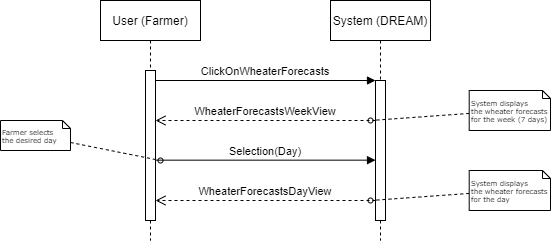

The diagram above was exported from draw.io. Its source (the exported page's mxGraphModel, read from the mxfile embedded in the PNG):
<mxGraphModel dx="1038" dy="641" grid="1" gridSize="10" guides="1" tooltips="1" connect="1" arrows="1" fold="1" page="1" pageScale="1" pageWidth="850" pageHeight="1100" math="0" shadow="0">
  <root>
    <mxCell id="0" />
    <mxCell id="1" parent="0" />
    <mxCell id="3nuBFxr9cyL0pnOWT2aG-1" value="User (Farmer)" style="shape=umlLifeline;perimeter=lifelinePerimeter;container=1;collapsible=0;recursiveResize=0;rounded=0;shadow=0;strokeWidth=1;" parent="1" vertex="1">
      <mxGeometry x="120" y="80" width="100" height="240" as="geometry" />
    </mxCell>
    <mxCell id="3nuBFxr9cyL0pnOWT2aG-2" value="" style="points=[];perimeter=orthogonalPerimeter;rounded=0;shadow=0;strokeWidth=1;" parent="3nuBFxr9cyL0pnOWT2aG-1" vertex="1">
      <mxGeometry x="45" y="70" width="10" height="150" as="geometry" />
    </mxCell>
    <mxCell id="3nuBFxr9cyL0pnOWT2aG-5" value="System (DREAM)" style="shape=umlLifeline;perimeter=lifelinePerimeter;container=1;collapsible=0;recursiveResize=0;rounded=0;shadow=0;strokeWidth=1;" parent="1" vertex="1">
      <mxGeometry x="350" y="80" width="100" height="240" as="geometry" />
    </mxCell>
    <mxCell id="3nuBFxr9cyL0pnOWT2aG-6" value="" style="points=[];perimeter=orthogonalPerimeter;rounded=0;shadow=0;strokeWidth=1;" parent="3nuBFxr9cyL0pnOWT2aG-5" vertex="1">
      <mxGeometry x="45" y="80" width="10" height="140" as="geometry" />
    </mxCell>
    <mxCell id="-ki9tW6POzLssxUiX_zL-1" value="Selection(Day)" style="verticalAlign=bottom;endArrow=block;entryX=0;entryY=0;shadow=0;strokeWidth=1;" parent="3nuBFxr9cyL0pnOWT2aG-5" source="3nuBFxr9cyL0pnOWT2aG-2" edge="1">
      <mxGeometry relative="1" as="geometry">
        <mxPoint x="-125" y="159.6600000000001" as="sourcePoint" />
        <mxPoint x="45" y="159.6600000000001" as="targetPoint" />
      </mxGeometry>
    </mxCell>
    <mxCell id="3nuBFxr9cyL0pnOWT2aG-7" value="WheaterForecastsWeekView" style="verticalAlign=bottom;endArrow=open;dashed=1;endSize=8;shadow=0;strokeWidth=1;" parent="1" source="3nuBFxr9cyL0pnOWT2aG-6" target="3nuBFxr9cyL0pnOWT2aG-2" edge="1">
      <mxGeometry relative="1" as="geometry">
        <mxPoint x="275" y="236" as="targetPoint" />
        <Array as="points">
          <mxPoint x="260" y="200" />
        </Array>
      </mxGeometry>
    </mxCell>
    <mxCell id="3nuBFxr9cyL0pnOWT2aG-8" value="ClickOnWheaterForecasts" style="verticalAlign=bottom;endArrow=block;entryX=0;entryY=0;shadow=0;strokeWidth=1;" parent="1" source="3nuBFxr9cyL0pnOWT2aG-2" target="3nuBFxr9cyL0pnOWT2aG-6" edge="1">
      <mxGeometry relative="1" as="geometry">
        <mxPoint x="275" y="160" as="sourcePoint" />
      </mxGeometry>
    </mxCell>
    <mxCell id="-ki9tW6POzLssxUiX_zL-2" style="edgeStyle=none;rounded=0;html=1;dashed=1;labelBackgroundColor=none;startArrow=none;startFill=0;startSize=5;endArrow=oval;endFill=0;endSize=5;jettySize=auto;orthogonalLoop=1;strokeWidth=1;fontFamily=Verdana;fontSize=12" parent="1" source="-ki9tW6POzLssxUiX_zL-3" edge="1">
      <mxGeometry relative="1" as="geometry">
        <mxPoint x="390" y="200" as="targetPoint" />
        <Array as="points" />
      </mxGeometry>
    </mxCell>
    <mxCell id="-ki9tW6POzLssxUiX_zL-3" value="System displays &lt;br&gt;the wheater forecasts for the week (7 days)" style="shape=note;whiteSpace=wrap;html=1;rounded=0;shadow=0;comic=0;labelBackgroundColor=none;strokeWidth=1;fontFamily=Verdana;fontSize=7;align=left;size=8;" parent="1" vertex="1">
      <mxGeometry x="488.7" y="170" width="81.3" height="40" as="geometry" />
    </mxCell>
    <mxCell id="-ki9tW6POzLssxUiX_zL-4" value="WheaterForecastsDayView" style="verticalAlign=bottom;endArrow=open;dashed=1;endSize=8;shadow=0;strokeWidth=1;" parent="1" source="3nuBFxr9cyL0pnOWT2aG-6" target="3nuBFxr9cyL0pnOWT2aG-2" edge="1">
      <mxGeometry relative="1" as="geometry">
        <mxPoint x="170.0000000000001" y="280" as="targetPoint" />
        <mxPoint x="340" y="280" as="sourcePoint" />
        <Array as="points">
          <mxPoint x="255" y="280" />
        </Array>
      </mxGeometry>
    </mxCell>
    <mxCell id="-ki9tW6POzLssxUiX_zL-5" value="Farmer&amp;nbsp;selects &lt;br&gt;the desired day" style="shape=note;whiteSpace=wrap;html=1;rounded=0;shadow=0;comic=0;labelBackgroundColor=none;strokeWidth=1;fontFamily=Verdana;fontSize=7;align=left;size=8;" parent="1" vertex="1">
      <mxGeometry x="20" y="200" width="70" height="30" as="geometry" />
    </mxCell>
    <mxCell id="-ki9tW6POzLssxUiX_zL-6" style="edgeStyle=none;rounded=0;html=1;dashed=1;labelBackgroundColor=none;startArrow=none;startFill=0;startSize=5;endArrow=oval;endFill=0;endSize=5;jettySize=auto;orthogonalLoop=1;strokeWidth=1;fontFamily=Verdana;fontSize=12" parent="1" source="-ki9tW6POzLssxUiX_zL-5" edge="1">
      <mxGeometry relative="1" as="geometry">
        <mxPoint x="180" y="240" as="targetPoint" />
        <mxPoint x="410" y="199.38357244279757" as="sourcePoint" />
        <Array as="points" />
      </mxGeometry>
    </mxCell>
    <mxCell id="1vwTF_eF5UmgLp4DnnYM-2" style="edgeStyle=none;rounded=0;html=1;dashed=1;labelBackgroundColor=none;startArrow=none;startFill=0;startSize=5;endArrow=oval;endFill=0;endSize=5;jettySize=auto;orthogonalLoop=1;strokeWidth=1;fontFamily=Verdana;fontSize=12" parent="1" source="1vwTF_eF5UmgLp4DnnYM-3" edge="1">
      <mxGeometry relative="1" as="geometry">
        <mxPoint x="390" y="280" as="targetPoint" />
        <Array as="points" />
      </mxGeometry>
    </mxCell>
    <mxCell id="1vwTF_eF5UmgLp4DnnYM-3" value="System displays &lt;br&gt;the wheater forecasts for the day" style="shape=note;whiteSpace=wrap;html=1;rounded=0;shadow=0;comic=0;labelBackgroundColor=none;strokeWidth=1;fontFamily=Verdana;fontSize=7;align=left;size=8;" parent="1" vertex="1">
      <mxGeometry x="488.7" y="250" width="81.3" height="40" as="geometry" />
    </mxCell>
  </root>
</mxGraphModel>